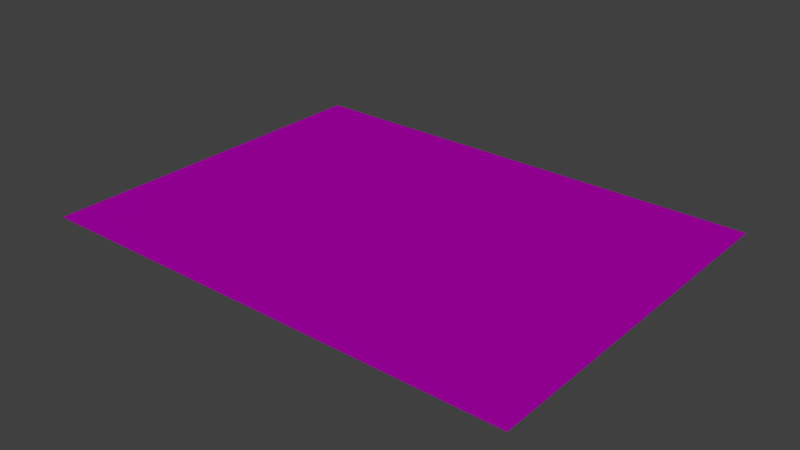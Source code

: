 # Source: fipter_paper.blend  (saved by Blender 2.79.0; exported with 4.5.12 LTS)
import bpy
from mathutils import Matrix  # noqa: F401  (used for matrix-valued properties, if any)

bpy.ops.wm.read_factory_settings(use_empty=True)
scene = bpy.context.scene
scene.name = 'Scene'

# ---- collections
col_collection_1 = bpy.data.collections.new('Collection 1'); scene.collection.children.link(col_collection_1)

# ---- images (referenced by path relative to the original .blend; pixels are not part of the script)
import os
ASSET_DIR = os.environ.get("B2B_ASSET_DIR", "")  # directory of the original .blend (textures are referenced by path, not embedded)
HERE = os.path.dirname(os.path.abspath(__file__))  # packed textures are extracted next to this script under _unpacked/

def load_image(name, relpath, width, height, colorspace="sRGB"):
    """Load a texture the original file referenced (path relative to the .blend, or extracted next to this script)."""
    p = next((c for c in (os.path.join(HERE, relpath), os.path.join(ASSET_DIR, relpath)) if relpath and os.path.exists(c)), "")
    if p:
        img = bpy.data.images.load(p, check_existing=True)
        img.name = name
    else:  # same state as the original file: an image datablock whose file is absent (Cycles renders it pink)
        img = bpy.data.images.new(name, width, height)
        img.source = "FILE"
        img.filepath = "//" + (relpath or name)
    img.colorspace_settings.name = colorspace
    return img
img_filter_paper_jpg = load_image('filter paper.jpg', 'texturebi/filter paper.jpg', 1024, 1024, 'sRGB')

# ---- materials (node trees are filled in below, after node groups)
mat_filter_paper = bpy.data.materials.new('filter paper')
mat_filter_paper.alpha_threshold = 0.0
mat_filter_paper.roughness = 0.5
mat_filter_paper.specular_intensity = 0.0

# ---- material node trees
mat_filter_paper.use_nodes = True; mat_filter_paper.node_tree.nodes.clear()
_N = mat_filter_paper.node_tree.nodes; _L = mat_filter_paper.node_tree.links
n0 = _N.new('ShaderNodeOutputMaterial'); n0.name = 'Material Output'; n0.location = (300, 300)
n1 = _N.new('ShaderNodeBsdfDiffuse'); n1.name = 'Diffuse BSDF'; n1.location = (-130, 335)
n2 = _N.new('ShaderNodeTexImage'); n2.name = 'Image Texture'; n2.location = (-700, 358)
n2.width = 140
n2.image = img_filter_paper_jpg
n3 = _N.new('ShaderNodeBump'); n3.name = 'Bump'; n3.location = (-388, 199)
n3.invert = True
n3.inputs[0].default_value = 0.2091
n3.inputs[1].default_value = 57.1
n3.inputs[2].default_value = 1.0
_L.new(n1.outputs[0], n0.inputs[0])
_L.new(n2.outputs[0], n1.inputs[0])
_L.new(n2.outputs[0], n3.inputs[3])
_L.new(n3.outputs[0], n1.inputs[2])
n0.is_active_output = True

# ---- world
world_world = bpy.data.worlds.new('World'); scene.world = world_world
world_world.color = (0.05088, 0.05088, 0.05088)
world_world.use_sun_shadow = False
world_world.sun_shadow_jitter_overblur = 0.0
world_world.cycles.sampling_method = 'MANUAL'

# ---- lights
light_sun = bpy.data.lights.new('Sun', 'SUN')
light_sun.transmission_factor = 0.0
light_sun.angle = 0.1993
light_sun.energy = 1.0
light_sun.shadow_buffer_clip_start = 0.5
light_sun.shadow_soft_size = 0.1
light_sun.shadow_cascade_max_distance = 1000.0

# ---- meshes
me_filter_paper = bpy.data.meshes.new('filter paper')
me_filter_paper.from_pydata([(-0.6667, -0.5, 0.0), (0.6667, -0.5, 0.0), (-0.6667, 0.5, 0.0), (0.6667, 0.5, 0.0)], [], [(0, 1, 3, 2)])
_uv = me_filter_paper.uv_layers.new(name='UVMap')
_uv.uv.foreach_set('vector', [8.659e-05, 8.659e-05, 0.9999, 8.663e-05, 0.9999, 0.75, 8.668e-05, 0.75])
me_filter_paper.materials.append(mat_filter_paper)
me_filter_paper.use_remesh_preserve_volume = False
me_filter_paper.use_remesh_preserve_attributes = False
me_filter_paper.use_mirror_vertex_groups = False
me_filter_paper.update()

# ---- objects
ob_sun = bpy.data.objects.new('Sun', light_sun)
ob_filter_paper = bpy.data.objects.new('filter paper', me_filter_paper)

# ---- transforms, parenting, visibility, modifiers, constraints
ob_sun.location = (-1.168, 0.2026, 1.921)
ob_sun.rotation_euler = (0.009558, -0.7799, -0.01148)
ob_sun.lineart.crease_threshold = 0.0
ob_filter_paper.location = (-0.03091, 0.329, 0.9988)
ob_filter_paper.lineart.crease_threshold = 0.0

# ---- collection membership
col_collection_1.objects.link(ob_sun)
col_collection_1.objects.link(ob_filter_paper)

# ---- scene / render settings (as saved in the file)
scene.frame_start = 1; scene.frame_end = 250; scene.frame_set(1)
scene.render.engine = 'CYCLES'
scene.render.resolution_percentage = 50
scene.render.dither_intensity = 0.0
scene.cycles.use_denoising = False
scene.cycles.samples = 128
scene.cycles.sampling_pattern = 'TABULATED_SOBOL'
scene.cycles.use_adaptive_sampling = False
scene.cycles.use_light_tree = False
scene.cycles.blur_glossy = 0.0
scene.cycles.sample_clamp_indirect = 0.0
scene.view_settings.view_transform = 'Standard'
bpy.context.view_layer.update()

# ---- added for rendering (the .blend has no active camera): camera
cam_auto = bpy.data.cameras.new('AutoCamera')
cam_auto.lens = 50.0
cam_auto.sensor_width = 36.0
cam_auto.clip_end = 1000.0
ob_auto_camera = bpy.data.objects.new('AutoCamera', cam_auto)
scene.collection.objects.link(ob_auto_camera)
ob_auto_camera.location = (1.51113, -1.52147, 2.23246)
ob_auto_camera.rotation_euler = (1.09748, -7.21219e-08, 0.694738)
scene.camera = ob_auto_camera
bpy.context.view_layer.update()
